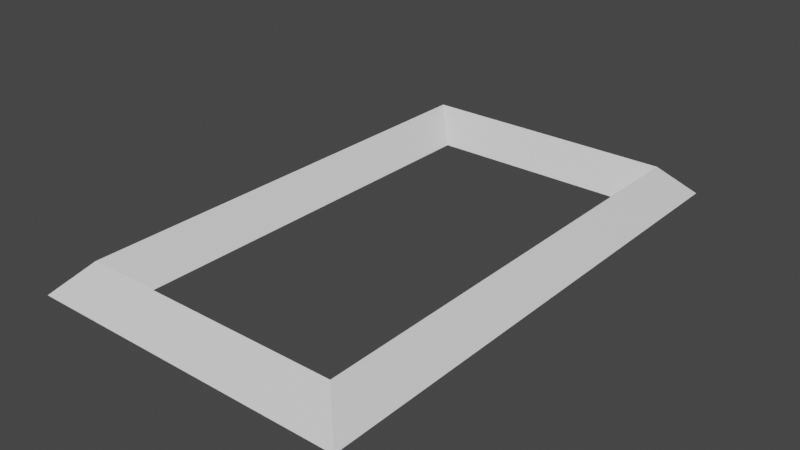 # Source: Contorno.blend  (saved by Blender 3.6.11; exported with 4.5.12 LTS)
import bpy
from mathutils import Matrix  # noqa: F401  (used for matrix-valued properties, if any)

bpy.ops.wm.read_factory_settings(use_empty=True)
scene = bpy.context.scene
scene.name = 'Scene'

# ---- materials (node trees are filled in below, after node groups)
mat_contorno = bpy.data.materials.new('Contorno')
mat_contorno.alpha_threshold = 0.0
mat_contorno.use_transparent_shadow = False
mat_contorno.roughness = 0.5
mat_contorno.line_color = (0.0, 0.0, 0.0, 1.0)

# ---- material node trees
mat_contorno.use_nodes = True; mat_contorno.node_tree.nodes.clear()
_N = mat_contorno.node_tree.nodes; _L = mat_contorno.node_tree.links
n0 = _N.new('ShaderNodeOutputMaterial'); n0.name = 'Material Output'; n0.location = (300, 300)
n1 = _N.new('ShaderNodeBsdfPrincipled'); n1.name = 'Principled BSDF'; n1.location = (10, 300)
n1.distribution = 'GGX'
n1.subsurface_method = 'RANDOM_WALK_SKIN'
n1.inputs[3].default_value = 1.45
n1.inputs[27].default_value = (0.0, 0.0, 0.0, 1.0)
n1.inputs[28].default_value = 1.0
_L.new(n1.outputs[0], n0.inputs[0])
n0.is_active_output = True

# ---- world
world_world = bpy.data.worlds.new('World'); scene.world = world_world
world_world.use_nodes = True; world_world.node_tree.nodes.clear()
_N = world_world.node_tree.nodes; _L = world_world.node_tree.links
n0 = _N.new('ShaderNodeOutputWorld'); n0.name = 'World Output'; n0.location = (300, 300)
n1 = _N.new('ShaderNodeBackground'); n1.name = 'Background'; n1.location = (10, 300)
n1.inputs[0].default_value = (0.05088, 0.05088, 0.05088, 1.0)
_L.new(n1.outputs[0], n0.inputs[0])
n0.is_active_output = True
world_world.color = (0.05088, 0.05088, 0.05088)
world_world.use_sun_shadow = False
world_world.sun_shadow_jitter_overblur = 0.0

# ---- meshes
me_contorno = bpy.data.meshes.new('Contorno')
me_contorno.from_pydata([(-13.0, -20.0, 3.0), (-13.0, 20.0, 3.0), (-10.0, 20.0, -1.192e-07), (13.0, -20.0, 3.0), (-16.0, -20.0, 1.192e-07), (13.0, 20.0, 3.0), (-16.0, 20.0, 1.192e-07), (16.0, -20.0, 1.192e-07), (16.0, 20.0, 1.192e-07), (-10.0, -26.0, 1.192e-07), (-10.0, -20.0, -1.192e-07), (-10.0, -23.0, 3.0), (10.0, -26.0, 1.192e-07), (10.0, -20.0, -1.192e-07), (10.0, -23.0, 3.0), (-11.6, -21.6, 1.6), (-16.0, -26.0, 1.192e-07), (-13.0, -23.0, 3.0), (-10.0, 26.0, 1.192e-07), (-10.0, 23.0, 3.0), (10.0, 26.0, 1.192e-07), (10.0, 20.0, -1.192e-07), (10.0, 23.0, 3.0), (11.6, -21.6, 1.6), (16.0, -26.0, 1.192e-07), (13.0, -23.0, 3.0), (-11.6, 21.6, 1.6), (-16.0, 26.0, 1.192e-07), (-13.0, 23.0, 3.0), (11.6, 21.6, 1.6), (16.0, 26.0, 1.192e-07), (13.0, 23.0, 3.0)], [], [(21, 22, 19, 2), (3, 25, 24, 7), (10, 2, 1, 0), (0, 1, 6, 4), (14, 25, 23), (9, 12, 14, 11), (15, 10, 0), (11, 17, 16, 9), (0, 4, 16, 17), (11, 10, 15), (17, 15, 0), (11, 15, 17), (7, 8, 5, 3), (5, 8, 30, 31), (22, 29, 31), (14, 23, 13), (3, 5, 21, 13), (19, 22, 20, 18), (19, 18, 27, 28), (19, 26, 2), (26, 1, 2), (28, 1, 26), (1, 28, 27, 6), (14, 12, 24, 25), (23, 3, 13), (25, 3, 23), (19, 28, 26), (22, 21, 29), (22, 31, 30, 20), (29, 21, 5), (31, 29, 5), (13, 10, 11, 14)])
_uv = me_contorno.uv_layers.new(name='UVMap')
_uv.uv.foreach_set('vector', [0.4965, 0.8469, 0.5033, 0.9179, 0.1437, 0.9194, 0.1501, 0.8476, 0.5673, 0.1461, 0.5578, 0.09159, 0.6288, 0.02138, 0.6449, 0.1399, 0.1501, 0.1524, 0.1501, 0.8476, 0.07894, 0.855, 0.07894, 0.145, 0.07894, 0.145, 0.07894, 0.855, 0.0008019, 0.8614, 0.000802, 0.1386, 0.5033, 0.08207, 0.5578, 0.09159, 0.5277, 0.1217, 0.1374, 0.0008019, 0.5101, 0.003332, 0.5033, 0.08207, 0.1437, 0.08061, 0.1189, 0.1206, 0.1501, 0.1524, 0.07894, 0.145, 0.1437, 0.08061, 0.08873, 0.09001, 0.01722, 0.01884, 0.1374, 0.0008019, 0.07894, 0.145, 0.000802, 0.1386, 0.01722, 0.01884, 0.08873, 0.09001, 0.1437, 0.08061, 0.1501, 0.1524, 0.1189, 0.1206, 0.08873, 0.09001, 0.1189, 0.1206, 0.07894, 0.145, 0.1437, 0.08061, 0.1189, 0.1206, 0.08873, 0.09001, 0.6449, 0.1399, 0.6449, 0.8601, 0.5673, 0.8539, 0.5673, 0.1461, 0.5673, 0.8539, 0.6449, 0.8601, 0.6288, 0.9786, 0.5578, 0.9084, 0.5033, 0.9179, 0.5277, 0.8783, 0.5578, 0.9084, 0.5033, 0.08207, 0.5277, 0.1217, 0.4965, 0.1531, 0.5673, 0.1461, 0.5673, 0.8539, 0.4965, 0.8469, 0.4965, 0.1531, 0.1437, 0.9194, 0.5033, 0.9179, 0.5101, 0.9967, 0.1374, 0.9992, 0.1437, 0.9194, 0.1374, 0.9992, 0.01722, 0.9812, 0.08873, 0.91, 0.1437, 0.9194, 0.1189, 0.8794, 0.1501, 0.8476, 0.1189, 0.8794, 0.07894, 0.855, 0.1501, 0.8476, 0.08873, 0.91, 0.07894, 0.855, 0.1189, 0.8794, 0.07894, 0.855, 0.08873, 0.91, 0.01722, 0.9812, 0.0008019, 0.8614, 0.5033, 0.08207, 0.5101, 0.003332, 0.6288, 0.02138, 0.5578, 0.09159, 0.5277, 0.1217, 0.5673, 0.1461, 0.4965, 0.1531, 0.5578, 0.09159, 0.5673, 0.1461, 0.5277, 0.1217, 0.1437, 0.9194, 0.08873, 0.91, 0.1189, 0.8794, 0.5033, 0.9179, 0.4965, 0.8469, 0.5277, 0.8783, 0.5033, 0.9179, 0.5578, 0.9084, 0.6288, 0.9786, 0.5101, 0.9967, 0.5277, 0.8783, 0.4965, 0.8469, 0.5673, 0.8539, 0.5578, 0.9084, 0.5277, 0.8783, 0.5673, 0.8539, 0.4965, 0.1531, 0.1501, 0.1524, 0.1437, 0.08061, 0.5033, 0.08207])
me_contorno.materials.append(mat_contorno)
me_contorno.use_mirror_x = True
me_contorno.use_mirror_y = True
me_contorno.use_mirror_vertex_groups = False
me_contorno.update()

# ---- objects
ob_contorno = bpy.data.objects.new('Contorno', me_contorno)

# ---- transforms, parenting, visibility, modifiers, constraints
ob_contorno.location = (0.0, 0.0, 0.0)
ob_contorno.lock_rotations_4d = False
ob_contorno.empty_display_type = 'ARROWS'
ob_contorno.lineart.crease_threshold = 0.0
ob_contorno.use_mesh_mirror_x = True
ob_contorno.use_mesh_mirror_y = True

# ---- collection membership
scene.collection.objects.link(ob_contorno)

# ---- scene / render settings (as saved in the file)
scene.frame_start = 1; scene.frame_end = 250; scene.frame_set(1)
scene.render.engine = 'BLENDER_EEVEE_NEXT'
scene.cycles.sampling_pattern = 'TABULATED_SOBOL'
scene.view_settings.view_transform = 'Filmic'
bpy.context.view_layer.update()

# ---- added for rendering (the .blend has no active camera and no usable light): camera, sun
cam_auto = bpy.data.cameras.new('AutoCamera')
cam_auto.lens = 50.0
cam_auto.sensor_width = 36.0
cam_auto.clip_end = 1000.0
ob_auto_camera = bpy.data.objects.new('AutoCamera', cam_auto)
scene.collection.objects.link(ob_auto_camera)
ob_auto_camera.location = (56.5599, -67.8719, 46.7479)
ob_auto_camera.rotation_euler = (1.09748, -7.21219e-08, 0.694738)
scene.camera = ob_auto_camera
light_auto_sun = bpy.data.lights.new('AutoSun', 'SUN')
light_auto_sun.energy = 3.0
light_auto_sun.angle = 0.0523599
ob_auto_sun = bpy.data.objects.new('AutoSun', light_auto_sun)
scene.collection.objects.link(ob_auto_sun)
ob_auto_sun.rotation_euler = (0.872665, 0.174533, 0.523599)
bpy.context.view_layer.update()
